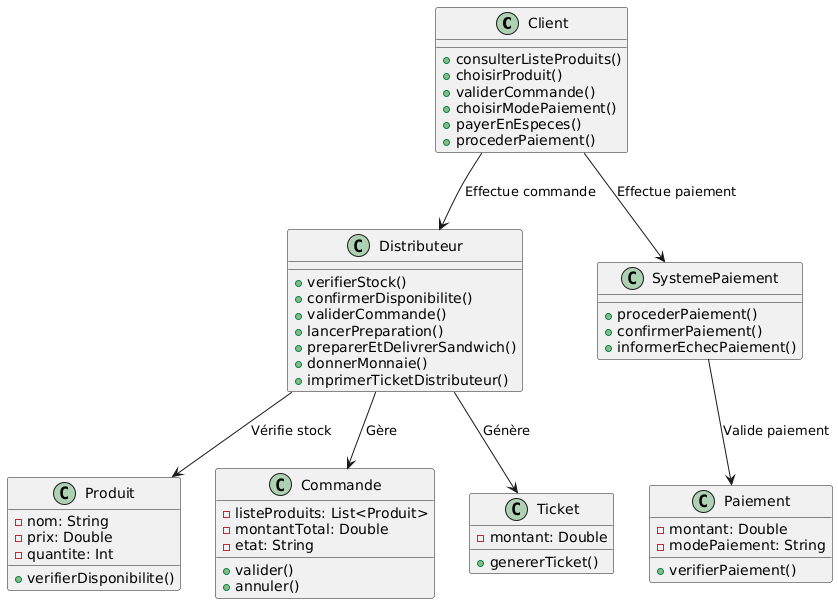

The diagram above was rendered by PlantUML. Its source (embedded in the PNG):
@startuml
class Client {
    + consulterListeProduits()
    + choisirProduit()
    + validerCommande()
    + choisirModePaiement()
    + payerEnEspeces()
    + procederPaiement()
}

class Distributeur {
    + verifierStock()
    + confirmerDisponibilite()
    + validerCommande()
    + lancerPreparation()
    + preparerEtDelivrerSandwich()
    + donnerMonnaie()
    + imprimerTicketDistributeur()
}

class SystemePaiement {
    + procederPaiement()
    + confirmerPaiement()
    + informerEchecPaiement()
}

class Produit {
    - nom: String
    - prix: Double
    - quantite: Int
    + verifierDisponibilite()
}

class Commande {
    - listeProduits: List<Produit>
    - montantTotal: Double
    - etat: String
    + valider()
    + annuler()
}

class Paiement {
    - montant: Double
    - modePaiement: String
    + verifierPaiement()
}

class Ticket {
    - montant: Double
    + genererTicket()
}

Client --> Distributeur : "Effectue commande"
Client --> SystemePaiement : "Effectue paiement"
Distributeur --> Produit : "Vérifie stock"
Distributeur --> Commande : "Gère"
SystemePaiement --> Paiement : "Valide paiement"
Distributeur --> Ticket : "Génère"
@enduml